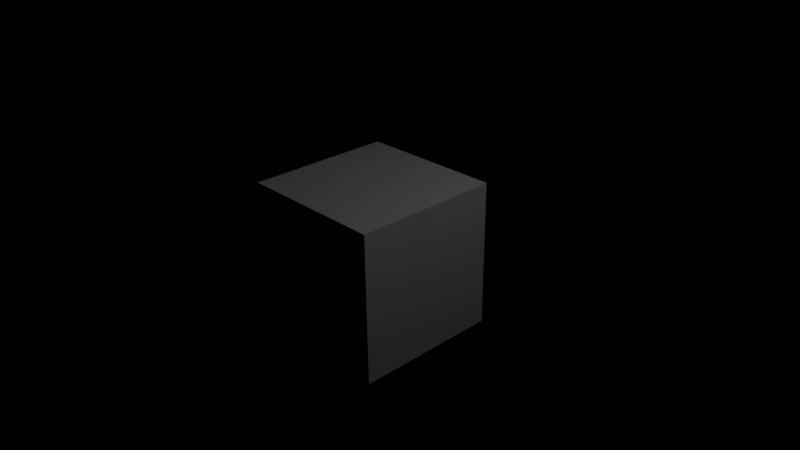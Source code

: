 # Source: video.blend  (saved by Blender 2.79.0; exported with 4.5.12 LTS)
import bpy
from mathutils import Matrix  # noqa: F401  (used for matrix-valued properties, if any)

bpy.ops.wm.read_factory_settings(use_empty=True)
scene = bpy.context.scene
scene.name = 'Scene'

# ---- collections
col_collection_1 = bpy.data.collections.new('Collection 1'); scene.collection.children.link(col_collection_1)

# ---- materials (node trees are filled in below, after node groups)
mat_material = bpy.data.materials.new('Material')
mat_material.alpha_threshold = 0.0
mat_material.roughness = 0.5
mat_material.line_color = (0.0, 0.0, 0.0, 1.0)

# ---- material node trees

# ---- world
world_world = bpy.data.worlds.new('World'); scene.world = world_world
world_world.color = (0.0, 0.0, 0.0)
world_world.use_sun_shadow = False
world_world.sun_shadow_jitter_overblur = 0.0
world_world.cycles.sampling_method = 'NONE'
world_world.cycles.sample_map_resolution = 256

# ---- cameras
cam_camera = bpy.data.cameras.new('Camera')
cam_camera.clip_end = 100.0
cam_camera.lens = 35.0
cam_camera.sensor_width = 32.0
cam_camera.sensor_height = 18.0
cam_camera.ortho_scale = 7.314
cam_camera.dof.focus_distance = 0.0

# ---- lights
light_lamp = bpy.data.lights.new('Lamp', 'POINT')
light_lamp.transmission_factor = 0.0
light_lamp.cutoff_distance = 30.0
light_lamp.energy = 100.0
light_lamp.shadow_buffer_clip_start = 1.001
light_lamp.shadow_soft_size = 0.1
light_lamp.shadow_maximum_resolution = 0.006
light_lamp.use_absolute_resolution = True
light_lamp.cycles.use_multiple_importance_sampling = False

# ---- meshes
me_cube = bpy.data.meshes.new('Cube')
me_cube.from_pydata([(1.0, 1.0, -1.0), (1.0, -1.0, -1.0), (-1.0, -1.0, -1.0), (-1.0, 1.0, -1.0), (1.0, 1.0, 1.0), (1.0, -1.0, 1.0), (-1.0, -1.0, 1.0), (-1.0, 1.0, 1.0)], [], [(0, 1, 2, 3), (4, 7, 6, 5), (0, 4, 5, 1), (1, 5, 6, 2), (2, 6, 7, 3), (4, 0, 3, 7)])
me_cube.materials.append(mat_material)
me_cube.use_remesh_preserve_volume = False
me_cube.use_remesh_preserve_attributes = False
me_cube.use_mirror_vertex_groups = False
me_cube.update()

# ---- objects
ob_cube = bpy.data.objects.new('Cube', me_cube)
ob_lamp = bpy.data.objects.new('Lamp', light_lamp)
ob_camera = bpy.data.objects.new('Camera', cam_camera)

# ---- transforms, parenting, visibility, modifiers, constraints
ob_cube.location = (0.0, 0.0, 0.0)
ob_cube.lock_rotations_4d = False
ob_cube.empty_display_type = 'ARROWS'
ob_cube.lineart.crease_threshold = 0.0
ob_lamp.location = (4.076, 1.005, 5.904)
ob_lamp.rotation_euler = (0.6503, 0.05522, 1.866)
ob_lamp.lock_rotations_4d = False
ob_lamp.empty_display_type = 'ARROWS'
ob_lamp.color = (0.0, 0.0, 0.0, 0.0)
ob_lamp.lineart.crease_threshold = 0.0
ob_camera.location = (7.481, -6.508, 5.344)
ob_camera.rotation_euler = (1.109, 0.01082, 0.8149)
ob_camera.lock_rotations_4d = False
ob_camera.empty_display_type = 'ARROWS'
ob_camera.color = (0.0, 0.0, 0.0, 0.0)
ob_camera.display_type = 'WIRE'
ob_camera.lineart.crease_threshold = 0.0

# ---- collection membership
col_collection_1.objects.link(ob_cube)
col_collection_1.objects.link(ob_lamp)
col_collection_1.objects.link(ob_camera)

# ---- scene / render settings (as saved in the file)
scene.camera = ob_camera
scene.frame_start = 1; scene.frame_end = 1440; scene.frame_set(1)
scene.render.engine = 'CYCLES'
scene.render.image_settings.file_format = 'FFMPEG'
scene.render.image_settings.color_mode = 'RGB'
scene.render.image_settings.compression = 100
scene.render.dither_intensity = 0.0
scene.cycles.use_denoising = False
scene.cycles.samples = 10
scene.cycles.sampling_pattern = 'TABULATED_SOBOL'
scene.cycles.light_sampling_threshold = 0.0
scene.cycles.use_adaptive_sampling = False
scene.cycles.use_light_tree = False
scene.cycles.blur_glossy = 0.0
scene.cycles.volume_bounces = 1
scene.cycles.pixel_filter_type = 'GAUSSIAN'
scene.cycles.sample_clamp_indirect = 0.0
scene.view_settings.view_transform = 'Standard'
bpy.context.view_layer.update()
